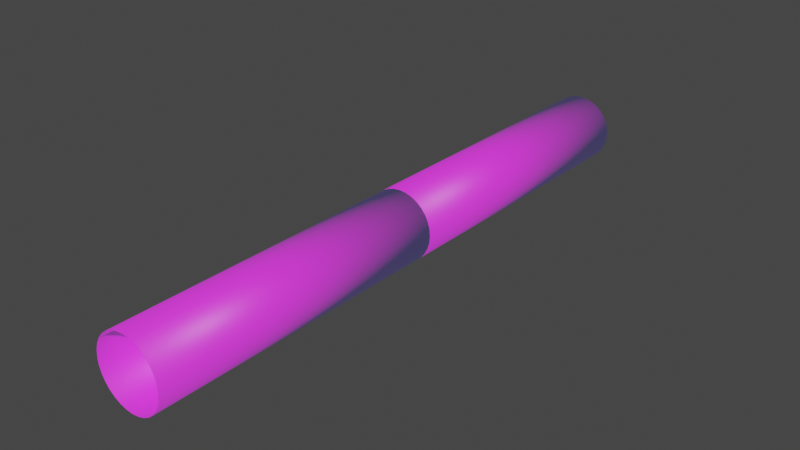 # Source: TunnelWithColliderTechnoBG.blend  (saved by Blender 3.1.7; exported with 4.5.12 LTS)
import bpy
from mathutils import Matrix  # noqa: F401  (used for matrix-valued properties, if any)

bpy.ops.wm.read_factory_settings(use_empty=True)
scene = bpy.context.scene
scene.name = 'Scene'

# ---- collections
col_collection = bpy.data.collections.new('Collection'); scene.collection.children.link(col_collection)

# ---- images (referenced by path relative to the original .blend; pixels are not part of the script)
import os
ASSET_DIR = os.environ.get("B2B_ASSET_DIR", "")  # directory of the original .blend (textures are referenced by path, not embedded)
HERE = os.path.dirname(os.path.abspath(__file__))  # packed textures are extracted next to this script under _unpacked/

def load_image(name, relpath, width, height, colorspace="sRGB"):
    """Load a texture the original file referenced (path relative to the .blend, or extracted next to this script)."""
    p = next((c for c in (os.path.join(HERE, relpath), os.path.join(ASSET_DIR, relpath)) if relpath and os.path.exists(c)), "")
    if p:
        img = bpy.data.images.load(p, check_existing=True)
        img.name = name
    else:  # same state as the original file: an image datablock whose file is absent (Cycles renders it pink)
        img = bpy.data.images.new(name, width, height)
        img.source = "FILE"
        img.filepath = "//" + (relpath or name)
    img.colorspace_settings.name = colorspace
    return img
img_black_whitetechnowallv3_0_png = load_image('black-WhiteTechnoWallv3.0.png', 'black-WhiteTechnoWallv3.0.png', 1024, 1024, 'sRGB')
img_black_whitetechnowallv3_0_png_001 = load_image('black-WhiteTechnoWallv3.0.png.001', 'black-WhiteTechnoWallv3.0.png', 1024, 1024, 'sRGB')

# ---- materials (node trees are filled in below, after node groups)
mat_techno = bpy.data.materials.new('Techno')
mat_techno.use_transparent_shadow = False
mat_techno_001 = bpy.data.materials.new('Techno.001')
mat_techno_001.use_transparent_shadow = False

# ---- material node trees
mat_techno.use_nodes = True; mat_techno.node_tree.nodes.clear()
_N = mat_techno.node_tree.nodes; _L = mat_techno.node_tree.links
n0 = _N.new('ShaderNodeBsdfPrincipled'); n0.name = 'Principled BSDF'; n0.location = (10, 300)
n0.distribution = 'GGX'
n0.subsurface_method = 'BURLEY'
n0.inputs[3].default_value = 1.45
n0.inputs[27].default_value = (0.01029, 0.3238, 0.5453, 1.0)
n0.inputs[28].default_value = 0.1
n1 = _N.new('ShaderNodeOutputMaterial'); n1.name = 'Material Output'; n1.location = (300, 300)
n2 = _N.new('ShaderNodeTexImage'); n2.name = 'Image Texture'; n2.location = (-280, 260)
n2.image = img_black_whitetechnowallv3_0_png
_L.new(n0.outputs[0], n1.inputs[0])
_L.new(n2.outputs[0], n0.inputs[0])
n1.is_active_output = True
mat_techno_001.use_nodes = True; mat_techno_001.node_tree.nodes.clear()
_N = mat_techno_001.node_tree.nodes; _L = mat_techno_001.node_tree.links
n0 = _N.new('ShaderNodeBsdfPrincipled'); n0.name = 'Principled BSDF'; n0.location = (10, 300)
n0.distribution = 'GGX'
n0.subsurface_method = 'BURLEY'
n0.inputs[3].default_value = 1.45
n0.inputs[27].default_value = (0.01, 0.324, 0.545, 1.0)
n0.inputs[28].default_value = 0.1
n1 = _N.new('ShaderNodeOutputMaterial'); n1.name = 'Material Output'; n1.location = (300, 300)
n2 = _N.new('ShaderNodeTexImage'); n2.name = 'Image Texture'; n2.location = (-280, 260)
n2.image = img_black_whitetechnowallv3_0_png_001
_L.new(n0.outputs[0], n1.inputs[0])
_L.new(n2.outputs[0], n0.inputs[0])
n1.is_active_output = True

# ---- world
world_world = bpy.data.worlds.new('World'); scene.world = world_world
world_world.use_nodes = True; world_world.node_tree.nodes.clear()
_N = world_world.node_tree.nodes; _L = world_world.node_tree.links
n0 = _N.new('ShaderNodeOutputWorld'); n0.name = 'World Output'; n0.location = (300, 300)
n1 = _N.new('ShaderNodeBackground'); n1.name = 'Background'; n1.location = (10, 300)
n1.inputs[0].default_value = (0.05088, 0.05088, 0.05088, 1.0)
_L.new(n1.outputs[0], n0.inputs[0])
n0.is_active_output = True
world_world.color = (0.05088, 0.05088, 0.05088)
world_world.use_sun_shadow = False
world_world.sun_shadow_jitter_overblur = 0.0

# ---- meshes
me_cylinder = bpy.data.meshes.new('Cylinder')
me_cylinder.from_pydata([(5.329e-15, 5.0, 1.0), (5.329e-15, -5.0, 1.0), (0.1951, 5.0, 0.9808), (0.1951, -5.0, 0.9808), (0.3827, 5.0, 0.9239), (0.3827, -5.0, 0.9239), (0.5556, 5.0, 0.8315), (0.5556, -5.0, 0.8315), (0.7071, 5.0, 0.7071), (0.7071, -5.0, 0.7071), (0.8315, 5.0, 0.5556), (0.8315, -5.0, 0.5556), (0.9239, 5.0, 0.3827), (0.9239, -5.0, 0.3827), (0.9808, 5.0, 0.1951), (0.9808, -5.0, 0.1951), (1.0, 5.0, 8.882e-16), (1.0, -5.0, -1.192e-07), (0.9808, 5.0, -0.1951), (0.9808, -5.0, -0.1951), (0.9239, 5.0, -0.3827), (0.9239, -5.0, -0.3827), (0.8315, 5.0, -0.5556), (0.8315, -5.0, -0.5556), (0.7071, 5.0, -0.7071), (0.7071, -5.0, -0.7071), (0.5556, 5.0, -0.8315), (0.5556, -5.0, -0.8315), (0.3827, 5.0, -0.9239), (0.3827, -5.0, -0.9239), (0.1951, 5.0, -0.9808), (0.1951, -5.0, -0.9808), (-8.742e-08, 5.0, -1.0), (-8.742e-08, -5.0, -1.0), (-0.1951, 5.0, -0.9808), (-0.1951, -5.0, -0.9808), (-0.3827, 5.0, -0.9239), (-0.3827, -5.0, -0.9239), (-0.5556, 5.0, -0.8315), (-0.5556, -5.0, -0.8315), (-0.7071, 5.0, -0.7071), (-0.7071, -5.0, -0.7071), (-0.8315, 5.0, -0.5556), (-0.8315, -5.0, -0.5556), (-0.9239, 5.0, -0.3827), (-0.9239, -5.0, -0.3827), (-0.9808, 5.0, -0.1951), (-0.9808, -5.0, -0.1951), (-1.0, 5.0, 1.192e-07), (-1.0, -5.0, 8.882e-16), (-0.9808, 5.0, 0.1951), (-0.9808, -5.0, 0.1951), (-0.9239, 5.0, 0.3827), (-0.9239, -5.0, 0.3827), (-0.8315, 5.0, 0.5556), (-0.8315, -5.0, 0.5556), (-0.7071, 5.0, 0.7071), (-0.7071, -5.0, 0.7071), (-0.5556, 5.0, 0.8315), (-0.5556, -5.0, 0.8315), (-0.3827, 5.0, 0.9239), (-0.3827, -5.0, 0.9239), (-0.1951, 5.0, 0.9808), (-0.1951, -5.0, 0.9808), (8.94e-11, 5.0, 1.01), (8.94e-11, -5.0, 1.01), (0.197, 5.0, 0.9906), (0.197, -5.0, 0.9906), (0.3865, 5.0, 0.9331), (0.3865, -5.0, 0.9331), (0.5611, 5.0, 0.8398), (0.5611, -5.0, 0.8398), (0.7142, 5.0, 0.7142), (0.7142, -5.0, 0.7142), (0.8398, 5.0, 0.5611), (0.8398, -5.0, 0.5611), (0.9331, 5.0, 0.3865), (0.9331, -5.0, 0.3865), (0.9906, 5.0, 0.197), (0.9906, -5.0, 0.197), (1.01, 5.0, -1.504e-08), (1.01, -5.0, -1.354e-07), (0.9906, 5.0, -0.197), (0.9906, -5.0, -0.197), (0.9331, 5.0, -0.3865), (0.9331, -5.0, -0.3865), (0.8398, 5.0, -0.5611), (0.8398, -5.0, -0.5611), (0.7142, 5.0, -0.7142), (0.7142, -5.0, -0.7142), (0.5611, 5.0, -0.8398), (0.5611, -5.0, -0.8398), (0.3865, 5.0, -0.9331), (0.3865, -5.0, -0.9331), (0.197, 5.0, -0.9906), (0.197, -5.0, -0.9906), (-9.021e-08, 5.0, -1.01), (-9.021e-08, -5.0, -1.01), (-0.197, 5.0, -0.9906), (-0.197, -5.0, -0.9906), (-0.3865, 5.0, -0.9331), (-0.3865, -5.0, -0.9331), (-0.5611, 5.0, -0.8398), (-0.5611, -5.0, -0.8398), (-0.7142, 5.0, -0.7142), (-0.7142, -5.0, -0.7142), (-0.8398, 5.0, -0.5611), (-0.8398, -5.0, -0.5611), (-0.9331, 5.0, -0.3865), (-0.9331, -5.0, -0.3865), (-0.9906, 5.0, -0.197), (-0.9906, -5.0, -0.197), (-1.01, 5.0, 1.054e-07), (-1.01, -5.0, -1.504e-08), (-0.9906, 5.0, 0.197), (-0.9906, -5.0, 0.197), (-0.9331, 5.0, 0.3865), (-0.9331, -5.0, 0.3865), (-0.8398, 5.0, 0.5611), (-0.8398, -5.0, 0.5611), (-0.7142, 5.0, 0.7142), (-0.7142, -5.0, 0.7142), (-0.5611, 5.0, 0.8398), (-0.5611, -5.0, 0.8398), (-0.3865, 5.0, 0.9331), (-0.3865, -5.0, 0.9331), (-0.197, 5.0, 0.9906), (-0.197, -5.0, 0.9906)], [], [(0, 2, 3, 1), (2, 4, 5, 3), (4, 6, 7, 5), (6, 8, 9, 7), (8, 10, 11, 9), (10, 12, 13, 11), (12, 14, 15, 13), (14, 16, 17, 15), (16, 18, 19, 17), (18, 20, 21, 19), (20, 22, 23, 21), (22, 24, 25, 23), (24, 26, 27, 25), (26, 28, 29, 27), (28, 30, 31, 29), (30, 32, 33, 31), (32, 34, 35, 33), (34, 36, 37, 35), (36, 38, 39, 37), (38, 40, 41, 39), (40, 42, 43, 41), (42, 44, 45, 43), (44, 46, 47, 45), (46, 48, 49, 47), (48, 50, 51, 49), (50, 52, 53, 51), (52, 54, 55, 53), (54, 56, 57, 55), (56, 58, 59, 57), (58, 60, 61, 59), (60, 62, 63, 61), (62, 0, 1, 63), (64, 65, 67, 66), (66, 67, 69, 68), (68, 69, 71, 70), (70, 71, 73, 72), (72, 73, 75, 74), (74, 75, 77, 76), (76, 77, 79, 78), (78, 79, 81, 80), (80, 81, 83, 82), (82, 83, 85, 84), (84, 85, 87, 86), (86, 87, 89, 88), (88, 89, 91, 90), (90, 91, 93, 92), (92, 93, 95, 94), (94, 95, 97, 96), (96, 97, 99, 98), (98, 99, 101, 100), (100, 101, 103, 102), (102, 103, 105, 104), (104, 105, 107, 106), (106, 107, 109, 108), (108, 109, 111, 110), (110, 111, 113, 112), (112, 113, 115, 114), (114, 115, 117, 116), (116, 117, 119, 118), (118, 119, 121, 120), (120, 121, 123, 122), (122, 123, 125, 124), (124, 125, 127, 126), (126, 127, 65, 64), (38, 102, 104, 40), (23, 87, 85, 21), (56, 120, 122, 58), (41, 105, 103, 39), (4, 68, 70, 6), (59, 123, 121, 57), (22, 86, 88, 24), (7, 71, 69, 5), (40, 104, 106, 42), (25, 89, 87, 23), (58, 122, 124, 60), (43, 107, 105, 41), (6, 70, 72, 8), (61, 125, 123, 59), (24, 88, 90, 26), (9, 73, 71, 7), (42, 106, 108, 44), (27, 91, 89, 25), (60, 124, 126, 62), (45, 109, 107, 43), (8, 72, 74, 10), (63, 127, 125, 61), (26, 90, 92, 28), (11, 75, 73, 9), (44, 108, 110, 46), (29, 93, 91, 27), (62, 126, 64, 0), (47, 111, 109, 45), (10, 74, 76, 12), (1, 65, 127, 63), (28, 92, 94, 30), (13, 77, 75, 11), (46, 110, 112, 48), (31, 95, 93, 29), (49, 113, 111, 47), (12, 76, 78, 14), (30, 94, 96, 32), (15, 79, 77, 13), (48, 112, 114, 50), (33, 97, 95, 31), (51, 115, 113, 49), (14, 78, 80, 16), (32, 96, 98, 34), (17, 81, 79, 15), (50, 114, 116, 52), (35, 99, 97, 33), (53, 117, 115, 51), (16, 80, 82, 18), (34, 98, 100, 36), (19, 83, 81, 17), (0, 64, 66, 2), (52, 116, 118, 54), (37, 101, 99, 35), (3, 67, 65, 1), (55, 119, 117, 53), (18, 82, 84, 20), (36, 100, 102, 38), (21, 85, 83, 19), (54, 118, 120, 56), (39, 103, 101, 37), (2, 66, 68, 4), (57, 121, 119, 55), (20, 84, 86, 22), (5, 69, 67, 3)])
me_cylinder.polygons.foreach_set('use_smooth', [True] * 128)
_uv = me_cylinder.uv_layers.new(name='UVMap')
_uv.uv.foreach_set('vector', [1.0, -0.002688, 0.9688, -0.002688, 0.9688, 0.9999, 1.0, 0.9999, 0.9688, -0.002688, 0.9375, -0.002688, 0.9375, 0.9999, 0.9688, 0.9999, 0.9375, -0.002688, 0.9062, -0.002688, 0.9062, 0.9999, 0.9375, 0.9999, 0.9062, -0.002688, 0.875, -0.002688, 0.875, 0.9999, 0.9062, 0.9999, 0.875, -0.002688, 0.8438, -0.002688, 0.8438, 0.9999, 0.875, 0.9999, 0.8438, -0.002688, 0.8125, -0.002688, 0.8125, 0.9999, 0.8438, 0.9999, 0.8125, -0.002688, 0.7812, -0.002688, 0.7812, 0.9999, 0.8125, 0.9999, 0.7812, -0.002688, 0.75, -0.002688, 0.75, 0.9999, 0.7812, 0.9999, 0.75, -0.002688, 0.7188, -0.002688, 0.7188, 0.9999, 0.75, 0.9999, 0.7188, -0.002688, 0.6875, -0.002688, 0.6875, 0.9999, 0.7188, 0.9999, 0.6875, -0.002688, 0.6562, -0.002688, 0.6562, 0.9999, 0.6875, 0.9999, 0.6562, -0.002688, 0.625, -0.002688, 0.625, 0.9999, 0.6562, 0.9999, 0.625, -0.002688, 0.5938, -0.002688, 0.5938, 0.9999, 0.625, 0.9999, 0.5938, -0.002688, 0.5625, -0.002688, 0.5625, 0.9999, 0.5938, 0.9999, 0.5625, -0.002688, 0.5312, -0.002688, 0.5312, 0.9999, 0.5625, 0.9999, 0.5312, -0.002688, 0.5, -0.002688, 0.5, 0.9999, 0.5312, 0.9999, 0.5, -0.002688, 0.4688, -0.002688, 0.4688, 0.9999, 0.5, 0.9999, 0.4688, -0.002688, 0.4375, -0.002688, 0.4375, 0.9999, 0.4688, 0.9999, 0.4375, -0.002688, 0.4062, -0.002688, 0.4062, 0.9999, 0.4375, 0.9999, 0.4062, -0.002688, 0.375, -0.002688, 0.375, 0.9999, 0.4062, 0.9999, 0.375, -0.002688, 0.3438, -0.002688, 0.3438, 0.9999, 0.375, 0.9999, 0.3438, -0.002688, 0.3125, -0.002688, 0.3125, 0.9999, 0.3438, 0.9999, 0.3125, -0.002688, 0.2812, -0.002688, 0.2812, 0.9999, 0.3125, 0.9999, 0.2812, -0.002688, 0.25, -0.002688, 0.25, 0.9999, 0.2812, 0.9999, 0.25, -0.002688, 0.2188, -0.002688, 0.2188, 0.9999, 0.25, 0.9999, 0.2188, -0.002688, 0.1875, -0.002688, 0.1875, 0.9999, 0.2188, 0.9999, 0.1875, -0.002688, 0.1562, -0.002688, 0.1562, 0.9999, 0.1875, 0.9999, 0.1562, -0.002688, 0.125, -0.002688, 0.125, 0.9999, 0.1562, 0.9999, 0.125, -0.002688, 0.09375, -0.002688, 0.09375, 0.9999, 0.125, 0.9999, 0.09375, -0.002688, 0.0625, -0.002688, 0.0625, 0.9999, 0.09375, 0.9999, 0.0625, -0.002688, 0.03125, -0.002688, 0.03125, 0.9999, 0.0625, 0.9999, 0.03125, -0.002688, 0.0, -0.002688, 0.0, 0.9999, 0.03125, 0.9999, 1.0, -0.002688, 1.0, 0.9999, 0.9688, 0.9999, 0.9688, -0.002688, 0.9688, -0.002688, 0.9688, 0.9999, 0.9375, 0.9999, 0.9375, -0.002688, 0.9375, -0.002688, 0.9375, 0.9999, 0.9062, 0.9999, 0.9062, -0.002688, 0.9062, -0.002688, 0.9062, 0.9999, 0.875, 0.9999, 0.875, -0.002688, 0.875, -0.002688, 0.875, 0.9999, 0.8438, 0.9999, 0.8438, -0.002688, 0.8438, -0.002688, 0.8438, 0.9999, 0.8125, 0.9999, 0.8125, -0.002688, 0.8125, -0.002688, 0.8125, 0.9999, 0.7812, 0.9999, 0.7812, -0.002688, 0.7812, -0.002688, 0.7812, 0.9999, 0.75, 0.9999, 0.75, -0.002688, 0.75, -0.002688, 0.75, 0.9999, 0.7188, 0.9999, 0.7188, -0.002688, 0.7188, -0.002688, 0.7188, 0.9999, 0.6875, 0.9999, 0.6875, -0.002688, 0.6875, -0.002688, 0.6875, 0.9999, 0.6562, 0.9999, 0.6562, -0.002688, 0.6562, -0.002688, 0.6562, 0.9999, 0.625, 0.9999, 0.625, -0.002688, 0.625, -0.002688, 0.625, 0.9999, 0.5938, 0.9999, 0.5938, -0.002688, 0.5938, -0.002688, 0.5938, 0.9999, 0.5625, 0.9999, 0.5625, -0.002688, 0.5625, -0.002688, 0.5625, 0.9999, 0.5312, 0.9999, 0.5312, -0.002688, 0.5312, -0.002688, 0.5312, 0.9999, 0.5, 0.9999, 0.5, -0.002688, 0.5, -0.002688, 0.5, 0.9999, 0.4688, 0.9999, 0.4688, -0.002688, 0.4688, -0.002688, 0.4688, 0.9999, 0.4375, 0.9999, 0.4375, -0.002688, 0.4375, -0.002688, 0.4375, 0.9999, 0.4062, 0.9999, 0.4062, -0.002688, 0.4062, -0.002688, 0.4062, 0.9999, 0.375, 0.9999, 0.375, -0.002688, 0.375, -0.002688, 0.375, 0.9999, 0.3438, 0.9999, 0.3438, -0.002688, 0.3438, -0.002688, 0.3438, 0.9999, 0.3125, 0.9999, 0.3125, -0.002688, 0.3125, -0.002688, 0.3125, 0.9999, 0.2812, 0.9999, 0.2812, -0.002688, 0.2812, -0.002688, 0.2812, 0.9999, 0.25, 0.9999, 0.25, -0.002688, 0.25, -0.002688, 0.25, 0.9999, 0.2188, 0.9999, 0.2188, -0.002688, 0.2188, -0.002688, 0.2188, 0.9999, 0.1875, 0.9999, 0.1875, -0.002688, 0.1875, -0.002688, 0.1875, 0.9999, 0.1562, 0.9999, 0.1562, -0.002688, 0.1562, -0.002688, 0.1562, 0.9999, 0.125, 0.9999, 0.125, -0.002688, 0.125, -0.002688, 0.125, 0.9999, 0.09375, 0.9999, 0.09375, -0.002688, 0.09375, -0.002688, 0.09375, 0.9999, 0.0625, 0.9999, 0.0625, -0.002688, 0.0625, -0.002688, 0.0625, 0.9999, 0.03125, 0.9999, 0.03125, -0.002688, 0.03125, -0.002688, 0.03125, 0.9999, 0.0, 0.9999, 0.0, -0.002688, 0.4062, -0.002688, 0.4062, -0.002688, 0.375, -0.002688, 0.375, -0.002688, 0.6562, 0.9999, 0.6562, 0.9999, 0.6875, 0.9999, 0.6875, 0.9999, 0.125, -0.002688, 0.125, -0.002688, 0.09375, -0.002688, 0.09375, -0.002688, 0.375, 0.9999, 0.375, 0.9999, 0.4062, 0.9999, 0.4062, 0.9999, 0.9375, -0.002688, 0.9375, -0.002688, 0.9062, -0.002688, 0.9062, -0.002688, 0.09375, 0.9999, 0.09375, 0.9999, 0.125, 0.9999, 0.125, 0.9999, 0.6562, -0.002688, 0.6562, -0.002688, 0.625, -0.002688, 0.625, -0.002688, 0.9062, 0.9999, 0.9062, 0.9999, 0.9375, 0.9999, 0.9375, 0.9999, 0.375, -0.002688, 0.375, -0.002688, 0.3438, -0.002688, 0.3438, -0.002688, 0.625, 0.9999, 0.625, 0.9999, 0.6562, 0.9999, 0.6562, 0.9999, 0.09375, -0.002688, 0.09375, -0.002688, 0.0625, -0.002688, 0.0625, -0.002688, 0.3438, 0.9999, 0.3438, 0.9999, 0.375, 0.9999, 0.375, 0.9999, 0.9062, -0.002688, 0.9062, -0.002688, 0.875, -0.002688, 0.875, -0.002688, 0.0625, 0.9999, 0.0625, 0.9999, 0.09375, 0.9999, 0.09375, 0.9999, 0.625, -0.002688, 0.625, -0.002688, 0.5938, -0.002688, 0.5938, -0.002688, 0.875, 0.9999, 0.875, 0.9999, 0.9062, 0.9999, 0.9062, 0.9999, 0.3438, -0.002688, 0.3438, -0.002688, 0.3125, -0.002688, 0.3125, -0.002688, 0.5938, 0.9999, 0.5938, 0.9999, 0.625, 0.9999, 0.625, 0.9999, 0.0625, -0.002688, 0.0625, -0.002688, 0.03125, -0.002688, 0.03125, -0.002688, 0.3125, 0.9999, 0.3125, 0.9999, 0.3438, 0.9999, 0.3438, 0.9999, 0.875, -0.002688, 0.875, -0.002688, 0.8438, -0.002688, 0.8438, -0.002688, 0.03125, 0.9999, 0.03125, 0.9999, 0.0625, 0.9999, 0.0625, 0.9999, 0.5938, -0.002688, 0.5938, -0.002688, 0.5625, -0.002688, 0.5625, -0.002688, 0.8438, 0.9999, 0.8438, 0.9999, 0.875, 0.9999, 0.875, 0.9999, 0.3125, -0.002688, 0.3125, -0.002688, 0.2812, -0.002688, 0.2812, -0.002688, 0.5625, 0.9999, 0.5625, 0.9999, 0.5938, 0.9999, 0.5938, 0.9999, 0.03125, -0.002688, 0.03125, -0.002688, 0.0, -0.002688, 0.0, -0.002688, 0.2812, 0.9999, 0.2812, 0.9999, 0.3125, 0.9999, 0.3125, 0.9999, 0.8438, -0.002688, 0.8438, -0.002688, 0.8125, -0.002688, 0.8125, -0.002688, 0.0, 0.9999, 0.0, 0.9999, 0.03125, 0.9999, 0.03125, 0.9999, 0.5625, -0.002688, 0.5625, -0.002688, 0.5312, -0.002688, 0.5312, -0.002688, 0.8125, 0.9999, 0.8125, 0.9999, 0.8438, 0.9999, 0.8438, 0.9999, 0.2812, -0.002688, 0.2812, -0.002688, 0.25, -0.002688, 0.25, -0.002688, 0.5312, 0.9999, 0.5312, 0.9999, 0.5625, 0.9999, 0.5625, 0.9999, 0.25, 0.9999, 0.25, 0.9999, 0.2812, 0.9999, 0.2812, 0.9999, 0.8125, -0.002688, 0.8125, -0.002688, 0.7812, -0.002688, 0.7812, -0.002688, 0.5312, -0.002688, 0.5312, -0.002688, 0.5, -0.002688, 0.5, -0.002688, 0.7812, 0.9999, 0.7812, 0.9999, 0.8125, 0.9999, 0.8125, 0.9999, 0.25, -0.002688, 0.25, -0.002688, 0.2188, -0.002688, 0.2188, -0.002688, 0.5, 0.9999, 0.5, 0.9999, 0.5312, 0.9999, 0.5312, 0.9999, 0.2188, 0.9999, 0.2188, 0.9999, 0.25, 0.9999, 0.25, 0.9999, 0.7812, -0.002688, 0.7812, -0.002688, 0.75, -0.002688, 0.75, -0.002688, 0.5, -0.002688, 0.5, -0.002688, 0.4688, -0.002688, 0.4688, -0.002688, 0.75, 0.9999, 0.75, 0.9999, 0.7812, 0.9999, 0.7812, 0.9999, 0.2188, -0.002688, 0.2188, -0.002688, 0.1875, -0.002688, 0.1875, -0.002688, 0.4688, 0.9999, 0.4688, 0.9999, 0.5, 0.9999, 0.5, 0.9999, 0.1875, 0.9999, 0.1875, 0.9999, 0.2188, 0.9999, 0.2188, 0.9999, 0.75, -0.002688, 0.75, -0.002688, 0.7188, -0.002688, 0.7188, -0.002688, 0.4688, -0.002688, 0.4688, -0.002688, 0.4375, -0.002688, 0.4375, -0.002688, 0.7188, 0.9999, 0.7188, 0.9999, 0.75, 0.9999, 0.75, 0.9999, 1.0, -0.002688, 1.0, -0.002688, 0.9688, -0.002688, 0.9688, -0.002688, 0.1875, -0.002688, 0.1875, -0.002688, 0.1562, -0.002688, 0.1562, -0.002688, 0.4375, 0.9999, 0.4375, 0.9999, 0.4688, 0.9999, 0.4688, 0.9999, 0.9688, 0.9999, 0.9688, 0.9999, 1.0, 0.9999, 1.0, 0.9999, 0.1562, 0.9999, 0.1562, 0.9999, 0.1875, 0.9999, 0.1875, 0.9999, 0.7188, -0.002688, 0.7188, -0.002688, 0.6875, -0.002688, 0.6875, -0.002688, 0.4375, -0.002688, 0.4375, -0.002688, 0.4062, -0.002688, 0.4062, -0.002688, 0.6875, 0.9999, 0.6875, 0.9999, 0.7188, 0.9999, 0.7188, 0.9999, 0.1562, -0.002688, 0.1562, -0.002688, 0.125, -0.002688, 0.125, -0.002688, 0.4062, 0.9999, 0.4062, 0.9999, 0.4375, 0.9999, 0.4375, 0.9999, 0.9688, -0.002688, 0.9688, -0.002688, 0.9375, -0.002688, 0.9375, -0.002688, 0.125, 0.9999, 0.125, 0.9999, 0.1562, 0.9999, 0.1562, 0.9999, 0.6875, -0.002688, 0.6875, -0.002688, 0.6562, -0.002688, 0.6562, -0.002688, 0.9375, 0.9999, 0.9375, 0.9999, 0.9688, 0.9999, 0.9688, 0.9999])
me_cylinder.materials.append(mat_techno)
me_cylinder.use_remesh_fix_poles = True
me_cylinder.use_remesh_preserve_attributes = False
me_cylinder.update()
me_cylinder_001 = bpy.data.meshes.new('Cylinder.001')
me_cylinder_001.from_pydata([(5.329e-15, 5.0, 1.0), (5.329e-15, -5.0, 1.0), (0.1951, 5.0, 0.9808), (0.1951, -5.0, 0.9808), (0.3827, 5.0, 0.9239), (0.3827, -5.0, 0.9239), (0.5556, 5.0, 0.8315), (0.5556, -5.0, 0.8315), (0.7071, 5.0, 0.7071), (0.7071, -5.0, 0.7071), (0.8315, 5.0, 0.5556), (0.8315, -5.0, 0.5556), (0.9239, 5.0, 0.3827), (0.9239, -5.0, 0.3827), (0.9808, 5.0, 0.1951), (0.9808, -5.0, 0.1951), (1.0, 5.0, 8.882e-16), (1.0, -5.0, -1.192e-07), (0.9808, 5.0, -0.1951), (0.9808, -5.0, -0.1951), (0.9239, 5.0, -0.3827), (0.9239, -5.0, -0.3827), (0.8315, 5.0, -0.5556), (0.8315, -5.0, -0.5556), (0.7071, 5.0, -0.7071), (0.7071, -5.0, -0.7071), (0.5556, 5.0, -0.8315), (0.5556, -5.0, -0.8315), (0.3827, 5.0, -0.9239), (0.3827, -5.0, -0.9239), (0.1951, 5.0, -0.9808), (0.1951, -5.0, -0.9808), (-8.742e-08, 5.0, -1.0), (-8.742e-08, -5.0, -1.0), (-0.1951, 5.0, -0.9808), (-0.1951, -5.0, -0.9808), (-0.3827, 5.0, -0.9239), (-0.3827, -5.0, -0.9239), (-0.5556, 5.0, -0.8315), (-0.5556, -5.0, -0.8315), (-0.7071, 5.0, -0.7071), (-0.7071, -5.0, -0.7071), (-0.8315, 5.0, -0.5556), (-0.8315, -5.0, -0.5556), (-0.9239, 5.0, -0.3827), (-0.9239, -5.0, -0.3827), (-0.9808, 5.0, -0.1951), (-0.9808, -5.0, -0.1951), (-1.0, 5.0, 1.192e-07), (-1.0, -5.0, 8.882e-16), (-0.9808, 5.0, 0.1951), (-0.9808, -5.0, 0.1951), (-0.9239, 5.0, 0.3827), (-0.9239, -5.0, 0.3827), (-0.8315, 5.0, 0.5556), (-0.8315, -5.0, 0.5556), (-0.7071, 5.0, 0.7071), (-0.7071, -5.0, 0.7071), (-0.5556, 5.0, 0.8315), (-0.5556, -5.0, 0.8315), (-0.3827, 5.0, 0.9239), (-0.3827, -5.0, 0.9239), (-0.1951, 5.0, 0.9808), (-0.1951, -5.0, 0.9808), (8.94e-11, 5.0, 1.01), (8.94e-11, -5.0, 1.01), (0.197, 5.0, 0.9906), (0.197, -5.0, 0.9906), (0.3865, 5.0, 0.9331), (0.3865, -5.0, 0.9331), (0.5611, 5.0, 0.8398), (0.5611, -5.0, 0.8398), (0.7142, 5.0, 0.7142), (0.7142, -5.0, 0.7142), (0.8398, 5.0, 0.5611), (0.8398, -5.0, 0.5611), (0.9331, 5.0, 0.3865), (0.9331, -5.0, 0.3865), (0.9906, 5.0, 0.197), (0.9906, -5.0, 0.197), (1.01, 5.0, -1.504e-08), (1.01, -5.0, -1.354e-07), (0.9906, 5.0, -0.197), (0.9906, -5.0, -0.197), (0.9331, 5.0, -0.3865), (0.9331, -5.0, -0.3865), (0.8398, 5.0, -0.5611), (0.8398, -5.0, -0.5611), (0.7142, 5.0, -0.7142), (0.7142, -5.0, -0.7142), (0.5611, 5.0, -0.8398), (0.5611, -5.0, -0.8398), (0.3865, 5.0, -0.9331), (0.3865, -5.0, -0.9331), (0.197, 5.0, -0.9906), (0.197, -5.0, -0.9906), (-9.021e-08, 5.0, -1.01), (-9.021e-08, -5.0, -1.01), (-0.197, 5.0, -0.9906), (-0.197, -5.0, -0.9906), (-0.3865, 5.0, -0.9331), (-0.3865, -5.0, -0.9331), (-0.5611, 5.0, -0.8398), (-0.5611, -5.0, -0.8398), (-0.7142, 5.0, -0.7142), (-0.7142, -5.0, -0.7142), (-0.8398, 5.0, -0.5611), (-0.8398, -5.0, -0.5611), (-0.9331, 5.0, -0.3865), (-0.9331, -5.0, -0.3865), (-0.9906, 5.0, -0.197), (-0.9906, -5.0, -0.197), (-1.01, 5.0, 1.054e-07), (-1.01, -5.0, -1.504e-08), (-0.9906, 5.0, 0.197), (-0.9906, -5.0, 0.197), (-0.9331, 5.0, 0.3865), (-0.9331, -5.0, 0.3865), (-0.8398, 5.0, 0.5611), (-0.8398, -5.0, 0.5611), (-0.7142, 5.0, 0.7142), (-0.7142, -5.0, 0.7142), (-0.5611, 5.0, 0.8398), (-0.5611, -5.0, 0.8398), (-0.3865, 5.0, 0.9331), (-0.3865, -5.0, 0.9331), (-0.197, 5.0, 0.9906), (-0.197, -5.0, 0.9906)], [], [(0, 2, 3, 1), (2, 4, 5, 3), (4, 6, 7, 5), (6, 8, 9, 7), (8, 10, 11, 9), (10, 12, 13, 11), (12, 14, 15, 13), (14, 16, 17, 15), (16, 18, 19, 17), (18, 20, 21, 19), (20, 22, 23, 21), (22, 24, 25, 23), (24, 26, 27, 25), (26, 28, 29, 27), (28, 30, 31, 29), (30, 32, 33, 31), (32, 34, 35, 33), (34, 36, 37, 35), (36, 38, 39, 37), (38, 40, 41, 39), (40, 42, 43, 41), (42, 44, 45, 43), (44, 46, 47, 45), (46, 48, 49, 47), (48, 50, 51, 49), (50, 52, 53, 51), (52, 54, 55, 53), (54, 56, 57, 55), (56, 58, 59, 57), (58, 60, 61, 59), (60, 62, 63, 61), (62, 0, 1, 63), (64, 65, 67, 66), (66, 67, 69, 68), (68, 69, 71, 70), (70, 71, 73, 72), (72, 73, 75, 74), (74, 75, 77, 76), (76, 77, 79, 78), (78, 79, 81, 80), (80, 81, 83, 82), (82, 83, 85, 84), (84, 85, 87, 86), (86, 87, 89, 88), (88, 89, 91, 90), (90, 91, 93, 92), (92, 93, 95, 94), (94, 95, 97, 96), (96, 97, 99, 98), (98, 99, 101, 100), (100, 101, 103, 102), (102, 103, 105, 104), (104, 105, 107, 106), (106, 107, 109, 108), (108, 109, 111, 110), (110, 111, 113, 112), (112, 113, 115, 114), (114, 115, 117, 116), (116, 117, 119, 118), (118, 119, 121, 120), (120, 121, 123, 122), (122, 123, 125, 124), (124, 125, 127, 126), (126, 127, 65, 64), (38, 102, 104, 40), (23, 87, 85, 21), (56, 120, 122, 58), (41, 105, 103, 39), (4, 68, 70, 6), (59, 123, 121, 57), (22, 86, 88, 24), (7, 71, 69, 5), (40, 104, 106, 42), (25, 89, 87, 23), (58, 122, 124, 60), (43, 107, 105, 41), (6, 70, 72, 8), (61, 125, 123, 59), (24, 88, 90, 26), (9, 73, 71, 7), (42, 106, 108, 44), (27, 91, 89, 25), (60, 124, 126, 62), (45, 109, 107, 43), (8, 72, 74, 10), (63, 127, 125, 61), (26, 90, 92, 28), (11, 75, 73, 9), (44, 108, 110, 46), (29, 93, 91, 27), (62, 126, 64, 0), (47, 111, 109, 45), (10, 74, 76, 12), (1, 65, 127, 63), (28, 92, 94, 30), (13, 77, 75, 11), (46, 110, 112, 48), (31, 95, 93, 29), (49, 113, 111, 47), (12, 76, 78, 14), (30, 94, 96, 32), (15, 79, 77, 13), (48, 112, 114, 50), (33, 97, 95, 31), (51, 115, 113, 49), (14, 78, 80, 16), (32, 96, 98, 34), (17, 81, 79, 15), (50, 114, 116, 52), (35, 99, 97, 33), (53, 117, 115, 51), (16, 80, 82, 18), (34, 98, 100, 36), (19, 83, 81, 17), (0, 64, 66, 2), (52, 116, 118, 54), (37, 101, 99, 35), (3, 67, 65, 1), (55, 119, 117, 53), (18, 82, 84, 20), (36, 100, 102, 38), (21, 85, 83, 19), (54, 118, 120, 56), (39, 103, 101, 37), (2, 66, 68, 4), (57, 121, 119, 55), (20, 84, 86, 22), (5, 69, 67, 3)])
me_cylinder_001.polygons.foreach_set('use_smooth', [True] * 128)
_uv = me_cylinder_001.uv_layers.new(name='UVMap')
_uv.uv.foreach_set('vector', [1.0, -0.002688, 0.9688, -0.002688, 0.9688, 0.9999, 1.0, 0.9999, 0.9688, -0.002688, 0.9375, -0.002688, 0.9375, 0.9999, 0.9688, 0.9999, 0.9375, -0.002688, 0.9062, -0.002688, 0.9062, 0.9999, 0.9375, 0.9999, 0.9062, -0.002688, 0.875, -0.002688, 0.875, 0.9999, 0.9062, 0.9999, 0.875, -0.002688, 0.8438, -0.002688, 0.8438, 0.9999, 0.875, 0.9999, 0.8438, -0.002688, 0.8125, -0.002688, 0.8125, 0.9999, 0.8438, 0.9999, 0.8125, -0.002688, 0.7812, -0.002688, 0.7812, 0.9999, 0.8125, 0.9999, 0.7812, -0.002688, 0.75, -0.002688, 0.75, 0.9999, 0.7812, 0.9999, 0.75, -0.002688, 0.7188, -0.002688, 0.7188, 0.9999, 0.75, 0.9999, 0.7188, -0.002688, 0.6875, -0.002688, 0.6875, 0.9999, 0.7188, 0.9999, 0.6875, -0.002688, 0.6562, -0.002688, 0.6562, 0.9999, 0.6875, 0.9999, 0.6562, -0.002688, 0.625, -0.002688, 0.625, 0.9999, 0.6562, 0.9999, 0.625, -0.002688, 0.5938, -0.002688, 0.5938, 0.9999, 0.625, 0.9999, 0.5938, -0.002688, 0.5625, -0.002688, 0.5625, 0.9999, 0.5938, 0.9999, 0.5625, -0.002688, 0.5312, -0.002688, 0.5312, 0.9999, 0.5625, 0.9999, 0.5312, -0.002688, 0.5, -0.002688, 0.5, 0.9999, 0.5312, 0.9999, 0.5, -0.002688, 0.4688, -0.002688, 0.4688, 0.9999, 0.5, 0.9999, 0.4688, -0.002688, 0.4375, -0.002688, 0.4375, 0.9999, 0.4688, 0.9999, 0.4375, -0.002688, 0.4062, -0.002688, 0.4062, 0.9999, 0.4375, 0.9999, 0.4062, -0.002688, 0.375, -0.002688, 0.375, 0.9999, 0.4062, 0.9999, 0.375, -0.002688, 0.3438, -0.002688, 0.3438, 0.9999, 0.375, 0.9999, 0.3438, -0.002688, 0.3125, -0.002688, 0.3125, 0.9999, 0.3438, 0.9999, 0.3125, -0.002688, 0.2812, -0.002688, 0.2812, 0.9999, 0.3125, 0.9999, 0.2812, -0.002688, 0.25, -0.002688, 0.25, 0.9999, 0.2812, 0.9999, 0.25, -0.002688, 0.2188, -0.002688, 0.2188, 0.9999, 0.25, 0.9999, 0.2188, -0.002688, 0.1875, -0.002688, 0.1875, 0.9999, 0.2188, 0.9999, 0.1875, -0.002688, 0.1562, -0.002688, 0.1562, 0.9999, 0.1875, 0.9999, 0.1562, -0.002688, 0.125, -0.002688, 0.125, 0.9999, 0.1562, 0.9999, 0.125, -0.002688, 0.09375, -0.002688, 0.09375, 0.9999, 0.125, 0.9999, 0.09375, -0.002688, 0.0625, -0.002688, 0.0625, 0.9999, 0.09375, 0.9999, 0.0625, -0.002688, 0.03125, -0.002688, 0.03125, 0.9999, 0.0625, 0.9999, 0.03125, -0.002688, 0.0, -0.002688, 0.0, 0.9999, 0.03125, 0.9999, 1.0, -0.002688, 1.0, 0.9999, 0.9688, 0.9999, 0.9688, -0.002688, 0.9688, -0.002688, 0.9688, 0.9999, 0.9375, 0.9999, 0.9375, -0.002688, 0.9375, -0.002688, 0.9375, 0.9999, 0.9062, 0.9999, 0.9062, -0.002688, 0.9062, -0.002688, 0.9062, 0.9999, 0.875, 0.9999, 0.875, -0.002688, 0.875, -0.002688, 0.875, 0.9999, 0.8438, 0.9999, 0.8438, -0.002688, 0.8438, -0.002688, 0.8438, 0.9999, 0.8125, 0.9999, 0.8125, -0.002688, 0.8125, -0.002688, 0.8125, 0.9999, 0.7812, 0.9999, 0.7812, -0.002688, 0.7812, -0.002688, 0.7812, 0.9999, 0.75, 0.9999, 0.75, -0.002688, 0.75, -0.002688, 0.75, 0.9999, 0.7188, 0.9999, 0.7188, -0.002688, 0.7188, -0.002688, 0.7188, 0.9999, 0.6875, 0.9999, 0.6875, -0.002688, 0.6875, -0.002688, 0.6875, 0.9999, 0.6562, 0.9999, 0.6562, -0.002688, 0.6562, -0.002688, 0.6562, 0.9999, 0.625, 0.9999, 0.625, -0.002688, 0.625, -0.002688, 0.625, 0.9999, 0.5938, 0.9999, 0.5938, -0.002688, 0.5938, -0.002688, 0.5938, 0.9999, 0.5625, 0.9999, 0.5625, -0.002688, 0.5625, -0.002688, 0.5625, 0.9999, 0.5312, 0.9999, 0.5312, -0.002688, 0.5312, -0.002688, 0.5312, 0.9999, 0.5, 0.9999, 0.5, -0.002688, 0.5, -0.002688, 0.5, 0.9999, 0.4688, 0.9999, 0.4688, -0.002688, 0.4688, -0.002688, 0.4688, 0.9999, 0.4375, 0.9999, 0.4375, -0.002688, 0.4375, -0.002688, 0.4375, 0.9999, 0.4062, 0.9999, 0.4062, -0.002688, 0.4062, -0.002688, 0.4062, 0.9999, 0.375, 0.9999, 0.375, -0.002688, 0.375, -0.002688, 0.375, 0.9999, 0.3438, 0.9999, 0.3438, -0.002688, 0.3438, -0.002688, 0.3438, 0.9999, 0.3125, 0.9999, 0.3125, -0.002688, 0.3125, -0.002688, 0.3125, 0.9999, 0.2812, 0.9999, 0.2812, -0.002688, 0.2812, -0.002688, 0.2812, 0.9999, 0.25, 0.9999, 0.25, -0.002688, 0.25, -0.002688, 0.25, 0.9999, 0.2188, 0.9999, 0.2188, -0.002688, 0.2188, -0.002688, 0.2188, 0.9999, 0.1875, 0.9999, 0.1875, -0.002688, 0.1875, -0.002688, 0.1875, 0.9999, 0.1562, 0.9999, 0.1562, -0.002688, 0.1562, -0.002688, 0.1562, 0.9999, 0.125, 0.9999, 0.125, -0.002688, 0.125, -0.002688, 0.125, 0.9999, 0.09375, 0.9999, 0.09375, -0.002688, 0.09375, -0.002688, 0.09375, 0.9999, 0.0625, 0.9999, 0.0625, -0.002688, 0.0625, -0.002688, 0.0625, 0.9999, 0.03125, 0.9999, 0.03125, -0.002688, 0.03125, -0.002688, 0.03125, 0.9999, 0.0, 0.9999, 0.0, -0.002688, 0.4062, -0.002688, 0.4062, -0.002688, 0.375, -0.002688, 0.375, -0.002688, 0.6562, 0.9999, 0.6562, 0.9999, 0.6875, 0.9999, 0.6875, 0.9999, 0.125, -0.002688, 0.125, -0.002688, 0.09375, -0.002688, 0.09375, -0.002688, 0.375, 0.9999, 0.375, 0.9999, 0.4062, 0.9999, 0.4062, 0.9999, 0.9375, -0.002688, 0.9375, -0.002688, 0.9062, -0.002688, 0.9062, -0.002688, 0.09375, 0.9999, 0.09375, 0.9999, 0.125, 0.9999, 0.125, 0.9999, 0.6562, -0.002688, 0.6562, -0.002688, 0.625, -0.002688, 0.625, -0.002688, 0.9062, 0.9999, 0.9062, 0.9999, 0.9375, 0.9999, 0.9375, 0.9999, 0.375, -0.002688, 0.375, -0.002688, 0.3438, -0.002688, 0.3438, -0.002688, 0.625, 0.9999, 0.625, 0.9999, 0.6562, 0.9999, 0.6562, 0.9999, 0.09375, -0.002688, 0.09375, -0.002688, 0.0625, -0.002688, 0.0625, -0.002688, 0.3438, 0.9999, 0.3438, 0.9999, 0.375, 0.9999, 0.375, 0.9999, 0.9062, -0.002688, 0.9062, -0.002688, 0.875, -0.002688, 0.875, -0.002688, 0.0625, 0.9999, 0.0625, 0.9999, 0.09375, 0.9999, 0.09375, 0.9999, 0.625, -0.002688, 0.625, -0.002688, 0.5938, -0.002688, 0.5938, -0.002688, 0.875, 0.9999, 0.875, 0.9999, 0.9062, 0.9999, 0.9062, 0.9999, 0.3438, -0.002688, 0.3438, -0.002688, 0.3125, -0.002688, 0.3125, -0.002688, 0.5938, 0.9999, 0.5938, 0.9999, 0.625, 0.9999, 0.625, 0.9999, 0.0625, -0.002688, 0.0625, -0.002688, 0.03125, -0.002688, 0.03125, -0.002688, 0.3125, 0.9999, 0.3125, 0.9999, 0.3438, 0.9999, 0.3438, 0.9999, 0.875, -0.002688, 0.875, -0.002688, 0.8438, -0.002688, 0.8438, -0.002688, 0.03125, 0.9999, 0.03125, 0.9999, 0.0625, 0.9999, 0.0625, 0.9999, 0.5938, -0.002688, 0.5938, -0.002688, 0.5625, -0.002688, 0.5625, -0.002688, 0.8438, 0.9999, 0.8438, 0.9999, 0.875, 0.9999, 0.875, 0.9999, 0.3125, -0.002688, 0.3125, -0.002688, 0.2812, -0.002688, 0.2812, -0.002688, 0.5625, 0.9999, 0.5625, 0.9999, 0.5938, 0.9999, 0.5938, 0.9999, 0.03125, -0.002688, 0.03125, -0.002688, 0.0, -0.002688, 0.0, -0.002688, 0.2812, 0.9999, 0.2812, 0.9999, 0.3125, 0.9999, 0.3125, 0.9999, 0.8438, -0.002688, 0.8438, -0.002688, 0.8125, -0.002688, 0.8125, -0.002688, 0.0, 0.9999, 0.0, 0.9999, 0.03125, 0.9999, 0.03125, 0.9999, 0.5625, -0.002688, 0.5625, -0.002688, 0.5312, -0.002688, 0.5312, -0.002688, 0.8125, 0.9999, 0.8125, 0.9999, 0.8438, 0.9999, 0.8438, 0.9999, 0.2812, -0.002688, 0.2812, -0.002688, 0.25, -0.002688, 0.25, -0.002688, 0.5312, 0.9999, 0.5312, 0.9999, 0.5625, 0.9999, 0.5625, 0.9999, 0.25, 0.9999, 0.25, 0.9999, 0.2812, 0.9999, 0.2812, 0.9999, 0.8125, -0.002688, 0.8125, -0.002688, 0.7812, -0.002688, 0.7812, -0.002688, 0.5312, -0.002688, 0.5312, -0.002688, 0.5, -0.002688, 0.5, -0.002688, 0.7812, 0.9999, 0.7812, 0.9999, 0.8125, 0.9999, 0.8125, 0.9999, 0.25, -0.002688, 0.25, -0.002688, 0.2188, -0.002688, 0.2188, -0.002688, 0.5, 0.9999, 0.5, 0.9999, 0.5312, 0.9999, 0.5312, 0.9999, 0.2188, 0.9999, 0.2188, 0.9999, 0.25, 0.9999, 0.25, 0.9999, 0.7812, -0.002688, 0.7812, -0.002688, 0.75, -0.002688, 0.75, -0.002688, 0.5, -0.002688, 0.5, -0.002688, 0.4688, -0.002688, 0.4688, -0.002688, 0.75, 0.9999, 0.75, 0.9999, 0.7812, 0.9999, 0.7812, 0.9999, 0.2188, -0.002688, 0.2188, -0.002688, 0.1875, -0.002688, 0.1875, -0.002688, 0.4688, 0.9999, 0.4688, 0.9999, 0.5, 0.9999, 0.5, 0.9999, 0.1875, 0.9999, 0.1875, 0.9999, 0.2188, 0.9999, 0.2188, 0.9999, 0.75, -0.002688, 0.75, -0.002688, 0.7188, -0.002688, 0.7188, -0.002688, 0.4688, -0.002688, 0.4688, -0.002688, 0.4375, -0.002688, 0.4375, -0.002688, 0.7188, 0.9999, 0.7188, 0.9999, 0.75, 0.9999, 0.75, 0.9999, 1.0, -0.002688, 1.0, -0.002688, 0.9688, -0.002688, 0.9688, -0.002688, 0.1875, -0.002688, 0.1875, -0.002688, 0.1562, -0.002688, 0.1562, -0.002688, 0.4375, 0.9999, 0.4375, 0.9999, 0.4688, 0.9999, 0.4688, 0.9999, 0.9688, 0.9999, 0.9688, 0.9999, 1.0, 0.9999, 1.0, 0.9999, 0.1562, 0.9999, 0.1562, 0.9999, 0.1875, 0.9999, 0.1875, 0.9999, 0.7188, -0.002688, 0.7188, -0.002688, 0.6875, -0.002688, 0.6875, -0.002688, 0.4375, -0.002688, 0.4375, -0.002688, 0.4062, -0.002688, 0.4062, -0.002688, 0.6875, 0.9999, 0.6875, 0.9999, 0.7188, 0.9999, 0.7188, 0.9999, 0.1562, -0.002688, 0.1562, -0.002688, 0.125, -0.002688, 0.125, -0.002688, 0.4062, 0.9999, 0.4062, 0.9999, 0.4375, 0.9999, 0.4375, 0.9999, 0.9688, -0.002688, 0.9688, -0.002688, 0.9375, -0.002688, 0.9375, -0.002688, 0.125, 0.9999, 0.125, 0.9999, 0.1562, 0.9999, 0.1562, 0.9999, 0.6875, -0.002688, 0.6875, -0.002688, 0.6562, -0.002688, 0.6562, -0.002688, 0.9375, 0.9999, 0.9375, 0.9999, 0.9688, 0.9999, 0.9688, 0.9999])
me_cylinder_001.materials.append(mat_techno_001)
me_cylinder_001.use_remesh_fix_poles = True
me_cylinder_001.use_remesh_preserve_attributes = False
me_cylinder_001.update()

# ---- objects
ob_cylinder = bpy.data.objects.new('Cylinder', me_cylinder)
ob_cylinder_001 = bpy.data.objects.new('Cylinder.001', me_cylinder_001)

# ---- transforms, parenting, visibility, modifiers, constraints
ob_cylinder.location = (0.0, 0.0, 0.0)
ob_cylinder.scale = (19.8, 17.5, 19.8)
ob_cylinder_001.parent = ob_cylinder
ob_cylinder_001.matrix_parent_inverse = Matrix(((0.0505, -0.0, 0.0, -0.0), (-0.0, 0.05714, -0.0, 0.0), (0.0, -0.0, 0.0505, -0.0), (-0.0, 0.0, -0.0, 1.0)))
ob_cylinder_001.location = (0.0, -175.0, 0.0)
ob_cylinder_001.rotation_euler = (0.0, -0.0, 3.142)
ob_cylinder_001.scale = (-19.8, 17.5, 19.8)

# ---- collection membership
col_collection.objects.link(ob_cylinder)
col_collection.objects.link(ob_cylinder_001)

# ---- scene / render settings (as saved in the file)
scene.frame_start = 1; scene.frame_end = 250; scene.frame_set(1)
scene.render.engine = 'BLENDER_EEVEE_NEXT'
scene.cycles.use_denoising = False
scene.cycles.samples = 128
scene.cycles.sampling_pattern = 'TABULATED_SOBOL'
scene.cycles.use_adaptive_sampling = False
scene.cycles.use_light_tree = False
scene.view_settings.view_transform = 'Filmic'
bpy.context.view_layer.update()

# ---- added for rendering (the .blend has no active camera and no usable light): camera, sun
cam_auto = bpy.data.cameras.new('AutoCamera')
cam_auto.lens = 50.0
cam_auto.sensor_width = 36.0
cam_auto.clip_end = 5756.92
ob_auto_camera = bpy.data.objects.new('AutoCamera', cam_auto)
scene.collection.objects.link(ob_auto_camera)
ob_auto_camera.location = (328.031, -481.137, 262.425)
ob_auto_camera.rotation_euler = (1.09748, -7.21219e-08, 0.694738)
scene.camera = ob_auto_camera
light_auto_sun = bpy.data.lights.new('AutoSun', 'SUN')
light_auto_sun.energy = 3.0
light_auto_sun.angle = 0.0523599
ob_auto_sun = bpy.data.objects.new('AutoSun', light_auto_sun)
scene.collection.objects.link(ob_auto_sun)
ob_auto_sun.rotation_euler = (0.872665, 0.174533, 0.523599)
bpy.context.view_layer.update()
